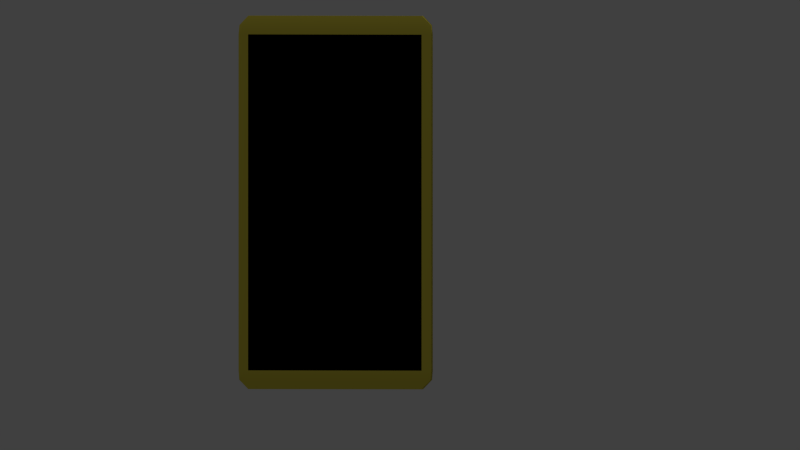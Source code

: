 # Source: phone1.blend  (saved by Blender 2.74.0; exported with 4.5.12 LTS)
import bpy
from mathutils import Matrix  # noqa: F401  (used for matrix-valued properties, if any)

bpy.ops.wm.read_factory_settings(use_empty=True)
scene = bpy.context.scene
scene.name = 'Scene'

# ---- collections
col_collection_1 = bpy.data.collections.new('Collection 1'); scene.collection.children.link(col_collection_1)

# ---- materials (node trees are filled in below, after node groups)
mat_mat_phone = bpy.data.materials.new('mat_phone')
mat_mat_phone.alpha_threshold = 0.0
mat_mat_phone.use_transparent_shadow = False
mat_mat_phone.diffuse_color = (0.8, 0.6869, 0.07792, 1.0)
mat_mat_phone.roughness = 0.5
mat_mat_phone_screen = bpy.data.materials.new('mat_phone_screen')
mat_mat_phone_screen.alpha_threshold = 0.0
mat_mat_phone_screen.use_transparent_shadow = False
mat_mat_phone_screen.diffuse_color = (0.0, 0.0, 0.0, 1.0)
mat_mat_phone_screen.roughness = 0.5

# ---- material node trees

# ---- world
world_world = bpy.data.worlds.new('World'); scene.world = world_world
world_world.color = (0.05088, 0.05088, 0.05088)
world_world.use_sun_shadow = False
world_world.sun_shadow_jitter_overblur = 0.0
world_world.cycles.sampling_method = 'MANUAL'
world_world.cycles.sample_map_resolution = 256

# ---- cameras
cam_camera = bpy.data.cameras.new('Camera')
cam_camera.type = 'ORTHO'
cam_camera.clip_end = 100.0
cam_camera.lens = 35.0
cam_camera.sensor_width = 32.0
cam_camera.sensor_height = 18.0
cam_camera.ortho_scale = 13.9
cam_camera.display_size = 2.0
cam_camera.dof.focus_distance = 0.0
cam_camera.dof.aperture_fstop = 128.0

# ---- lights
light_hemi = bpy.data.lights.new('Hemi', 'SUN')
light_hemi.transmission_factor = 0.0
light_hemi.angle = 0.1993
light_hemi.energy = 1.0
light_hemi.shadow_buffer_clip_start = 0.5
light_hemi.shadow_soft_size = 0.1
light_hemi.shadow_cascade_max_distance = 1000.0
light_hemi.cycles.use_multiple_importance_sampling = False

# ---- meshes
me_cube = bpy.data.meshes.new('Cube')
me_cube.from_pydata([(-0.9, -0.9, -1.0), (-0.9, -1.0, -0.9), (-1.0, -0.9, -0.9), (-1.0, -0.9, 0.9), (-0.9, -1.0, 0.9), (-0.9, -0.9, 1.0), (-1.0, 0.9, -0.9), (-0.9, 1.0, -0.9), (-0.9, 0.9, -1.0), (-1.0, 0.9, 0.9), (-0.9, 0.9, 1.0), (-0.9, 1.0, 0.9), (1.0, -0.9, -0.9), (0.9, -1.0, -0.9), (0.9, -0.9, -1.0), (1.0, -0.9, 0.9), (0.9, -0.9, 1.0), (0.9, -1.0, 0.9), (0.9, 1.0, -0.9), (1.0, 0.9, -0.9), (0.9, 0.9, -1.0), (0.9, 1.0, 0.9), (0.9, 0.9, 1.0), (1.0, 0.9, 0.9), (-0.9907, -0.9, 0.95), (-0.9907, 0.9, 0.95), (0.9907, -0.9, 0.95), (0.9907, 0.9, 0.95), (-0.9925, -0.9, -0.95), (-0.9925, 0.9, -0.95), (0.9925, -0.9, -0.95), (0.9925, 0.9, -0.95)], [], [(0, 8, 20, 14), (23, 15, 12, 19), (16, 22, 10, 5), (17, 4, 1, 13), (11, 21, 18, 7), (0, 1, 2, 28), (3, 4, 5, 24), (6, 7, 8, 29), (9, 25, 10, 11), (12, 13, 14, 30), (15, 26, 16, 17), (18, 19, 31, 20), (21, 22, 27, 23), (1, 4, 3, 2), (24, 25, 9, 3), (11, 7, 6, 9), (29, 28, 2, 6), (10, 22, 21, 11), (23, 19, 18, 21), (20, 8, 7, 18), (27, 26, 15, 23), (17, 13, 12, 15), (30, 31, 19, 12), (16, 5, 4, 17), (0, 14, 13, 1), (3, 9, 6, 2), (5, 10, 25, 24), (22, 16, 26, 27), (8, 0, 28, 29), (14, 20, 31, 30)])
me_cube.polygons.foreach_set('use_smooth', [True] * 30)
me_cube.polygons.foreach_set('material_index', [0, 0, 0, 1, 0, 0, 0, 0, 0, 0, 0, 0, 0, 0, 0, 0, 0, 0, 0, 0, 0, 0, 0, 0, 0, 0, 0, 0, 0, 0])
me_cube.materials.append(mat_mat_phone)
me_cube.materials.append(mat_mat_phone_screen)
me_cube.use_remesh_preserve_volume = False
me_cube.use_remesh_preserve_attributes = False
me_cube.use_mirror_vertex_groups = False
me_cube.update()

# ---- objects
ob_hemi = bpy.data.objects.new('Hemi', light_hemi)
ob_camera = bpy.data.objects.new('Camera', cam_camera)
ob_phone = bpy.data.objects.new('phone', me_cube)

# ---- transforms, parenting, visibility, modifiers, constraints
ob_hemi.location = (-3.916, 0.0, 0.0)
ob_hemi.lineart.crease_threshold = 0.0
ob_camera.location = (2.129, -7.913, 2.886)
ob_camera.rotation_euler = (1.557, 8.709e-08, 0.126)
ob_camera.scale = (1.0, 1.0, 1.0)
ob_camera.hide_viewport = True
ob_camera.lineart.crease_threshold = 0.0
ob_phone.location = (0.0, 0.0, 3.166)
ob_phone.scale = (1.688, 0.1155, 3.244)
ob_phone.lineart.crease_threshold = 0.0

# ---- collection membership
col_collection_1.objects.link(ob_hemi)
col_collection_1.objects.link(ob_camera)
col_collection_1.objects.link(ob_phone)

# ---- scene / render settings (as saved in the file)
scene.camera = ob_camera
scene.frame_start = 1; scene.frame_end = 250; scene.frame_set(1)
scene.render.engine = 'BLENDER_EEVEE_NEXT'
scene.render.resolution_percentage = 50
scene.render.dither_intensity = 0.0
scene.cycles.use_denoising = False
scene.cycles.samples = 10
scene.cycles.sampling_pattern = 'TABULATED_SOBOL'
scene.cycles.light_sampling_threshold = 0.0
scene.cycles.use_adaptive_sampling = False
scene.cycles.use_light_tree = False
scene.cycles.blur_glossy = 0.0
scene.cycles.pixel_filter_type = 'GAUSSIAN'
scene.cycles.sample_clamp_indirect = 0.0
scene.view_settings.view_transform = 'Standard'
bpy.context.view_layer.update()
